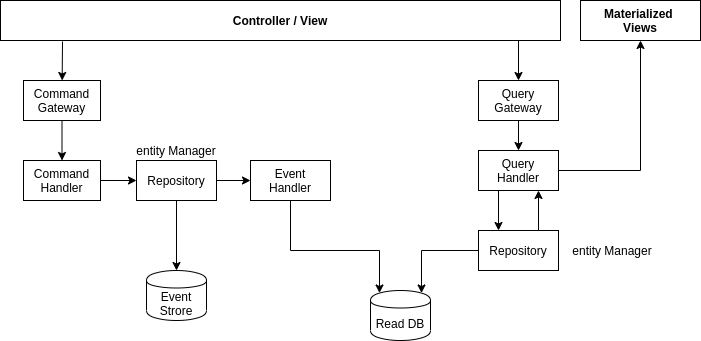

The diagram above was exported from draw.io. Its source (the exported page's mxGraphModel, read from the mxfile embedded in the PNG):
<mxGraphModel dx="1422" dy="805" grid="1" gridSize="10" guides="1" tooltips="1" connect="1" arrows="1" fold="1" page="1" pageScale="1" pageWidth="850" pageHeight="1100" math="0" shadow="0">
  <root>
    <mxCell id="0" />
    <mxCell id="1" parent="0" />
    <mxCell id="S4TS0EGBwFBxDkYNegMz-1" value="Controller / View" style="rounded=0;whiteSpace=wrap;html=1;fontStyle=1" parent="1" vertex="1">
      <mxGeometry x="40" y="80" width="560" height="40" as="geometry" />
    </mxCell>
    <mxCell id="S4TS0EGBwFBxDkYNegMz-6" style="edgeStyle=orthogonalEdgeStyle;rounded=0;orthogonalLoop=1;jettySize=auto;html=1;entryX=0.5;entryY=0;entryDx=0;entryDy=0;" parent="1" source="S4TS0EGBwFBxDkYNegMz-2" target="S4TS0EGBwFBxDkYNegMz-4" edge="1">
      <mxGeometry relative="1" as="geometry" />
    </mxCell>
    <mxCell id="S4TS0EGBwFBxDkYNegMz-2" value="Command Gateway" style="rounded=0;whiteSpace=wrap;html=1;" parent="1" vertex="1">
      <mxGeometry x="63" y="160" width="77" height="40" as="geometry" />
    </mxCell>
    <mxCell id="S4TS0EGBwFBxDkYNegMz-3" value="" style="endArrow=classic;html=1;" parent="1" target="S4TS0EGBwFBxDkYNegMz-2" edge="1">
      <mxGeometry width="50" height="50" relative="1" as="geometry">
        <mxPoint x="102" y="121" as="sourcePoint" />
        <mxPoint x="360" y="290" as="targetPoint" />
      </mxGeometry>
    </mxCell>
    <mxCell id="S4TS0EGBwFBxDkYNegMz-10" style="edgeStyle=orthogonalEdgeStyle;rounded=0;orthogonalLoop=1;jettySize=auto;html=1;" parent="1" source="S4TS0EGBwFBxDkYNegMz-4" target="S4TS0EGBwFBxDkYNegMz-7" edge="1">
      <mxGeometry relative="1" as="geometry" />
    </mxCell>
    <mxCell id="S4TS0EGBwFBxDkYNegMz-4" value="Command Handler" style="rounded=0;whiteSpace=wrap;html=1;" parent="1" vertex="1">
      <mxGeometry x="63" y="240" width="77" height="40" as="geometry" />
    </mxCell>
    <mxCell id="S4TS0EGBwFBxDkYNegMz-5" style="edgeStyle=orthogonalEdgeStyle;rounded=0;orthogonalLoop=1;jettySize=auto;html=1;exitX=0.5;exitY=1;exitDx=0;exitDy=0;" parent="1" source="S4TS0EGBwFBxDkYNegMz-4" target="S4TS0EGBwFBxDkYNegMz-4" edge="1">
      <mxGeometry relative="1" as="geometry" />
    </mxCell>
    <mxCell id="S4TS0EGBwFBxDkYNegMz-12" style="edgeStyle=orthogonalEdgeStyle;rounded=0;orthogonalLoop=1;jettySize=auto;html=1;entryX=0;entryY=0.5;entryDx=0;entryDy=0;" parent="1" source="S4TS0EGBwFBxDkYNegMz-7" target="S4TS0EGBwFBxDkYNegMz-8" edge="1">
      <mxGeometry relative="1" as="geometry" />
    </mxCell>
    <mxCell id="S4TS0EGBwFBxDkYNegMz-14" style="edgeStyle=orthogonalEdgeStyle;rounded=0;orthogonalLoop=1;jettySize=auto;html=1;" parent="1" source="S4TS0EGBwFBxDkYNegMz-7" target="S4TS0EGBwFBxDkYNegMz-13" edge="1">
      <mxGeometry relative="1" as="geometry" />
    </mxCell>
    <mxCell id="S4TS0EGBwFBxDkYNegMz-7" value="Repository" style="rounded=0;whiteSpace=wrap;html=1;" parent="1" vertex="1">
      <mxGeometry x="176" y="240" width="80" height="40" as="geometry" />
    </mxCell>
    <mxCell id="S4TS0EGBwFBxDkYNegMz-25" style="edgeStyle=orthogonalEdgeStyle;rounded=0;orthogonalLoop=1;jettySize=auto;html=1;entryX=0.15;entryY=0.05;entryDx=0;entryDy=0;entryPerimeter=0;exitX=0.5;exitY=1;exitDx=0;exitDy=0;" parent="1" source="S4TS0EGBwFBxDkYNegMz-8" target="S4TS0EGBwFBxDkYNegMz-23" edge="1">
      <mxGeometry relative="1" as="geometry">
        <Array as="points">
          <mxPoint x="330" y="330" />
          <mxPoint x="419" y="330" />
        </Array>
      </mxGeometry>
    </mxCell>
    <mxCell id="S4TS0EGBwFBxDkYNegMz-8" value="Event&lt;br&gt;Handler" style="rounded=0;whiteSpace=wrap;html=1;" parent="1" vertex="1">
      <mxGeometry x="290" y="240" width="80" height="40" as="geometry" />
    </mxCell>
    <mxCell id="S4TS0EGBwFBxDkYNegMz-13" value="Event Strore" style="shape=cylinder;whiteSpace=wrap;html=1;boundedLbl=1;backgroundOutline=1;" parent="1" vertex="1">
      <mxGeometry x="186" y="350" width="60" height="50" as="geometry" />
    </mxCell>
    <mxCell id="S4TS0EGBwFBxDkYNegMz-15" value="entity Manager" style="text;html=1;strokeColor=none;fillColor=none;align=center;verticalAlign=middle;whiteSpace=wrap;rounded=0;" parent="1" vertex="1">
      <mxGeometry x="164" y="220" width="104" height="20" as="geometry" />
    </mxCell>
    <mxCell id="S4TS0EGBwFBxDkYNegMz-20" style="edgeStyle=orthogonalEdgeStyle;rounded=0;orthogonalLoop=1;jettySize=auto;html=1;entryX=0.5;entryY=0;entryDx=0;entryDy=0;" parent="1" source="S4TS0EGBwFBxDkYNegMz-16" target="S4TS0EGBwFBxDkYNegMz-19" edge="1">
      <mxGeometry relative="1" as="geometry" />
    </mxCell>
    <mxCell id="S4TS0EGBwFBxDkYNegMz-16" value="Query&lt;br&gt;Gateway" style="rounded=0;whiteSpace=wrap;html=1;" parent="1" vertex="1">
      <mxGeometry x="518" y="160" width="80" height="40" as="geometry" />
    </mxCell>
    <mxCell id="S4TS0EGBwFBxDkYNegMz-18" value="" style="endArrow=classic;html=1;exitX=0.925;exitY=1;exitDx=0;exitDy=0;exitPerimeter=0;" parent="1" source="S4TS0EGBwFBxDkYNegMz-1" target="S4TS0EGBwFBxDkYNegMz-16" edge="1">
      <mxGeometry width="50" height="50" relative="1" as="geometry">
        <mxPoint x="700" y="260" as="sourcePoint" />
        <mxPoint x="750" y="210" as="targetPoint" />
      </mxGeometry>
    </mxCell>
    <mxCell id="S4TS0EGBwFBxDkYNegMz-33" style="edgeStyle=orthogonalEdgeStyle;rounded=0;orthogonalLoop=1;jettySize=auto;html=1;entryX=0.5;entryY=1;entryDx=0;entryDy=0;" parent="1" source="S4TS0EGBwFBxDkYNegMz-19" target="S4TS0EGBwFBxDkYNegMz-30" edge="1">
      <mxGeometry relative="1" as="geometry" />
    </mxCell>
    <mxCell id="S4TS0EGBwFBxDkYNegMz-19" value="Query Handler" style="rounded=0;whiteSpace=wrap;html=1;" parent="1" vertex="1">
      <mxGeometry x="518" y="230" width="80" height="40" as="geometry" />
    </mxCell>
    <mxCell id="S4TS0EGBwFBxDkYNegMz-26" style="edgeStyle=orthogonalEdgeStyle;rounded=0;orthogonalLoop=1;jettySize=auto;html=1;entryX=0.85;entryY=0.05;entryDx=0;entryDy=0;entryPerimeter=0;" parent="1" source="S4TS0EGBwFBxDkYNegMz-22" target="S4TS0EGBwFBxDkYNegMz-23" edge="1">
      <mxGeometry relative="1" as="geometry" />
    </mxCell>
    <mxCell id="S4TS0EGBwFBxDkYNegMz-22" value="Repository" style="rounded=0;whiteSpace=wrap;html=1;" parent="1" vertex="1">
      <mxGeometry x="518" y="310" width="80" height="40" as="geometry" />
    </mxCell>
    <mxCell id="S4TS0EGBwFBxDkYNegMz-23" value="Read DB" style="shape=cylinder;whiteSpace=wrap;html=1;boundedLbl=1;backgroundOutline=1;" parent="1" vertex="1">
      <mxGeometry x="410" y="370" width="60" height="50" as="geometry" />
    </mxCell>
    <mxCell id="S4TS0EGBwFBxDkYNegMz-28" value="" style="endArrow=classic;html=1;entryX=0.75;entryY=1;entryDx=0;entryDy=0;exitX=0.75;exitY=0;exitDx=0;exitDy=0;" parent="1" source="S4TS0EGBwFBxDkYNegMz-22" target="S4TS0EGBwFBxDkYNegMz-19" edge="1">
      <mxGeometry width="50" height="50" relative="1" as="geometry">
        <mxPoint x="670" y="350" as="sourcePoint" />
        <mxPoint x="720" y="300" as="targetPoint" />
      </mxGeometry>
    </mxCell>
    <mxCell id="S4TS0EGBwFBxDkYNegMz-29" value="" style="endArrow=classic;html=1;exitX=0.25;exitY=1;exitDx=0;exitDy=0;entryX=0.25;entryY=0;entryDx=0;entryDy=0;" parent="1" source="S4TS0EGBwFBxDkYNegMz-19" target="S4TS0EGBwFBxDkYNegMz-22" edge="1">
      <mxGeometry width="50" height="50" relative="1" as="geometry">
        <mxPoint x="660" y="480" as="sourcePoint" />
        <mxPoint x="710" y="430" as="targetPoint" />
      </mxGeometry>
    </mxCell>
    <mxCell id="S4TS0EGBwFBxDkYNegMz-30" value="Materialized &lt;br&gt;Views" style="rounded=0;whiteSpace=wrap;html=1;fontStyle=1" parent="1" vertex="1">
      <mxGeometry x="620" y="80" width="120" height="40" as="geometry" />
    </mxCell>
    <mxCell id="S4TS0EGBwFBxDkYNegMz-31" value="entity Manager" style="text;html=1;strokeColor=none;fillColor=none;align=center;verticalAlign=middle;whiteSpace=wrap;rounded=0;" parent="1" vertex="1">
      <mxGeometry x="600" y="320" width="104" height="20" as="geometry" />
    </mxCell>
  </root>
</mxGraphModel>